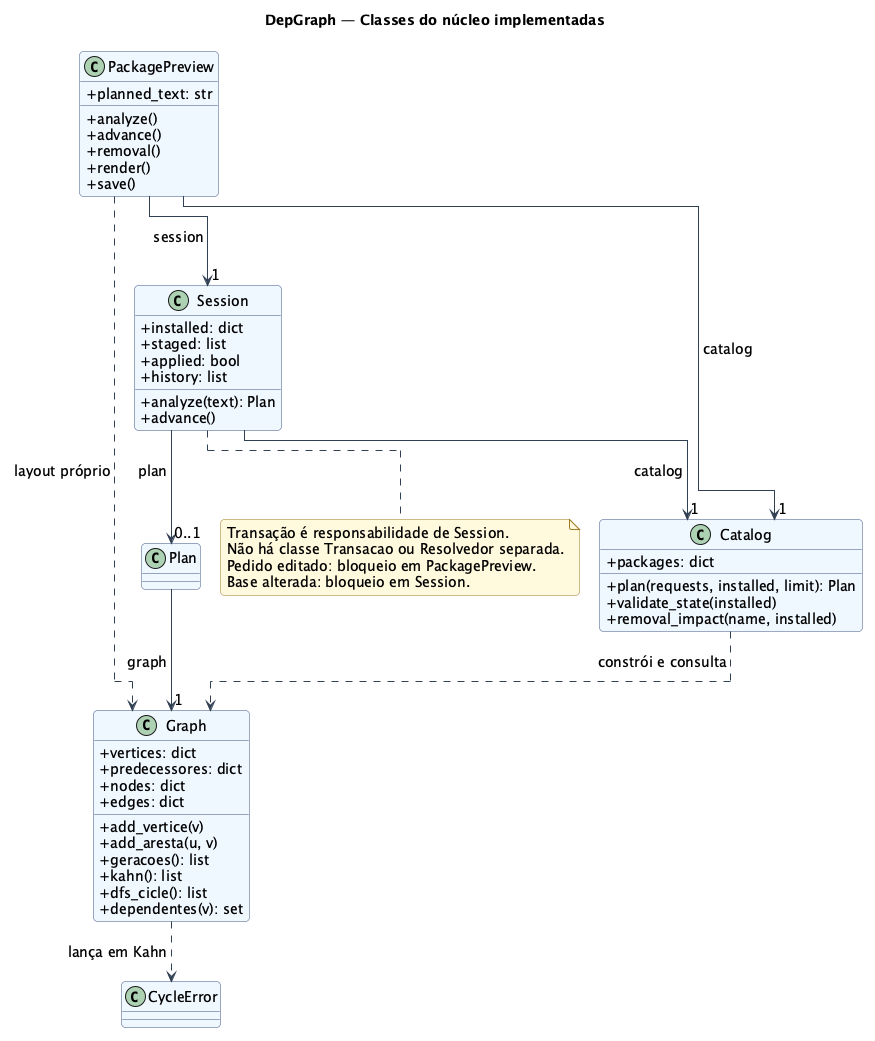

The diagram above was rendered by PlantUML. Its source (embedded in the PNG):
@startuml
!include estilo.puml
!pragma layout elk
title DepGraph — Classes do núcleo implementadas
class PackagePreview {
 +planned_text: str
 +analyze()
 +advance()
 +removal()
 +render()
 +save()
}
class Session {
 +installed: dict
 +staged: list
 +applied: bool
 +history: list
 +analyze(text): Plan
 +advance()
}
class Catalog {
 +packages: dict
 +plan(requests, installed, limit): Plan
 +validate_state(installed)
 +removal_impact(name, installed)
}
class Graph {
 +vertices: dict
 +predecessores: dict
 +nodes: dict
 +edges: dict
 +add_vertice(v)
 +add_aresta(u, v)
 +geracoes(): list
 +kahn(): list
 +dfs_cicle(): list
 +dependentes(v): set
}
class Plan
class CycleError
PackagePreview --> "1" Session : session
PackagePreview --> "1" Catalog : catalog
Session --> "1" Catalog : catalog
Session --> "0..1" Plan : plan
Catalog ..> Graph : constrói e consulta
Plan --> "1" Graph : graph
PackagePreview ..> Graph : layout próprio
Graph ..> CycleError : lança em Kahn
note bottom of Session
 Transação é responsabilidade de Session.
 Não há classe Transacao ou Resolvedor separada.
 Pedido editado: bloqueio em PackagePreview.
 Base alterada: bloqueio em Session.
end note
@enduml